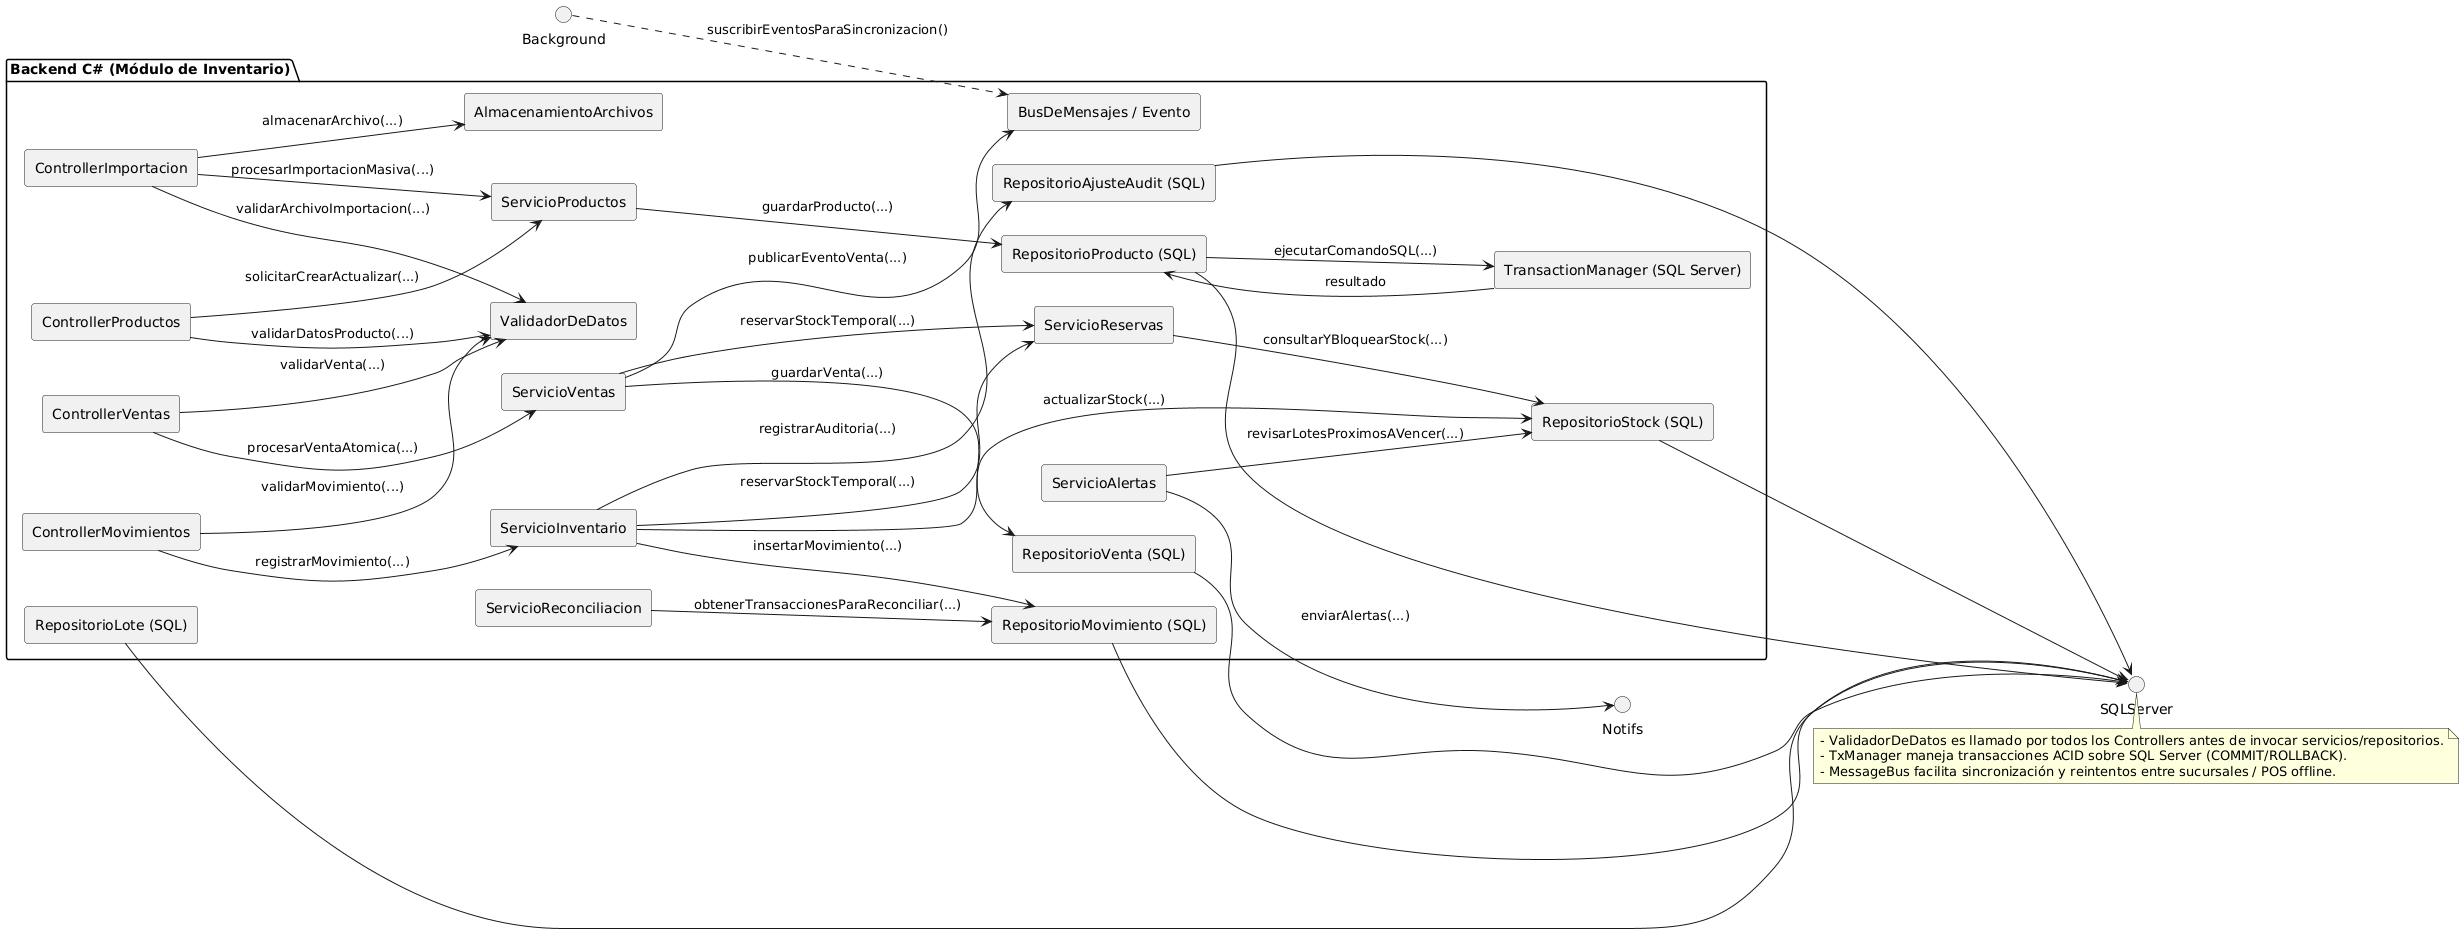

The diagram above was rendered by PlantUML. Its source (embedded in the PNG):
@startuml
left to right direction
skinparam componentStyle rectangle

package "Backend C# (Módulo de Inventario)" {
  [ControllerProductos] as CtrlProductos
  [ControllerMovimientos] as CtrlMovimientos
  [ControllerVentas] as CtrlVentas
  [ControllerImportacion] as CtrlImportacion
  [ServicioProductos] as SvcProductos
  [ServicioInventario] as SvcInventario
  [ServicioVentas] as SvcVentas
  [ServicioReservas] as SvcReservas
  [ServicioReconciliacion] as SvcReconciliacion
  [ServicioAlertas] as SvcAlertas
  [ValidadorDeDatos] as Validador
  [RepositorioProducto (SQL)] as RepoProducto
  [RepositorioLote (SQL)] as RepoLote
  [RepositorioStock (SQL)] as RepoStock
  [RepositorioMovimiento (SQL)] as RepoMovimiento
  [RepositorioVenta (SQL)] as RepoVenta
  [RepositorioAjusteAudit (SQL)] as RepoAudit
  [TransactionManager (SQL Server)] as TxManager
  [BusDeMensajes / Evento] as MessageBus
  [AlmacenamientoArchivos] as FileStore
}

' Flujos principales
CtrlProductos --> Validador : validarDatosProducto(...)
CtrlProductos --> SvcProductos : solicitarCrearActualizar(...)
SvcProductos --> RepoProducto : guardarProducto(...)
RepoProducto --> TxManager : ejecutarComandoSQL(...)
TxManager --> RepoProducto : resultado

CtrlMovimientos --> Validador : validarMovimiento(...)
CtrlMovimientos --> SvcInventario : registrarMovimiento(...)
SvcInventario --> SvcReservas : reservarStockTemporal(...)
SvcReservas --> RepoStock : consultarYBloquearStock(...) 
SvcInventario --> RepoMovimiento : insertarMovimiento(...)
SvcInventario --> RepoStock : actualizarStock(...)
SvcInventario --> RepoAudit : registrarAuditoria(...)

CtrlVentas --> Validador : validarVenta(...)
CtrlVentas --> SvcVentas : procesarVentaAtomica(...)
SvcVentas --> SvcReservas : reservarStockTemporal(...)
SvcVentas --> RepoVenta : guardarVenta(...)
SvcVentas --> MessageBus : publicarEventoVenta(...)
Background ..> MessageBus : suscribirEventosParaSincronizacion()

CtrlImportacion --> Validador : validarArchivoImportacion(...)
CtrlImportacion --> FileStore : almacenarArchivo(...)
CtrlImportacion --> SvcProductos : procesarImportacionMasiva(...)

SvcReconciliacion --> RepoMovimiento : obtenerTransaccionesParaReconciliar(...)
SvcAlertas --> RepoStock : revisarLotesProximosAVencer(...)
SvcAlertas --> Notifs : enviarAlertas(...)

' Acceso a la BD
RepoProducto --> SQLServer
RepoLote --> SQLServer
RepoStock --> SQLServer
RepoMovimiento --> SQLServer
RepoVenta --> SQLServer
RepoAudit --> SQLServer

note bottom
  - ValidadorDeDatos es llamado por todos los Controllers antes de invocar servicios/repositorios.
  - TxManager maneja transacciones ACID sobre SQL Server (COMMIT/ROLLBACK).
  - MessageBus facilita sincronización y reintentos entre sucursales / POS offline.
end note
@enduml